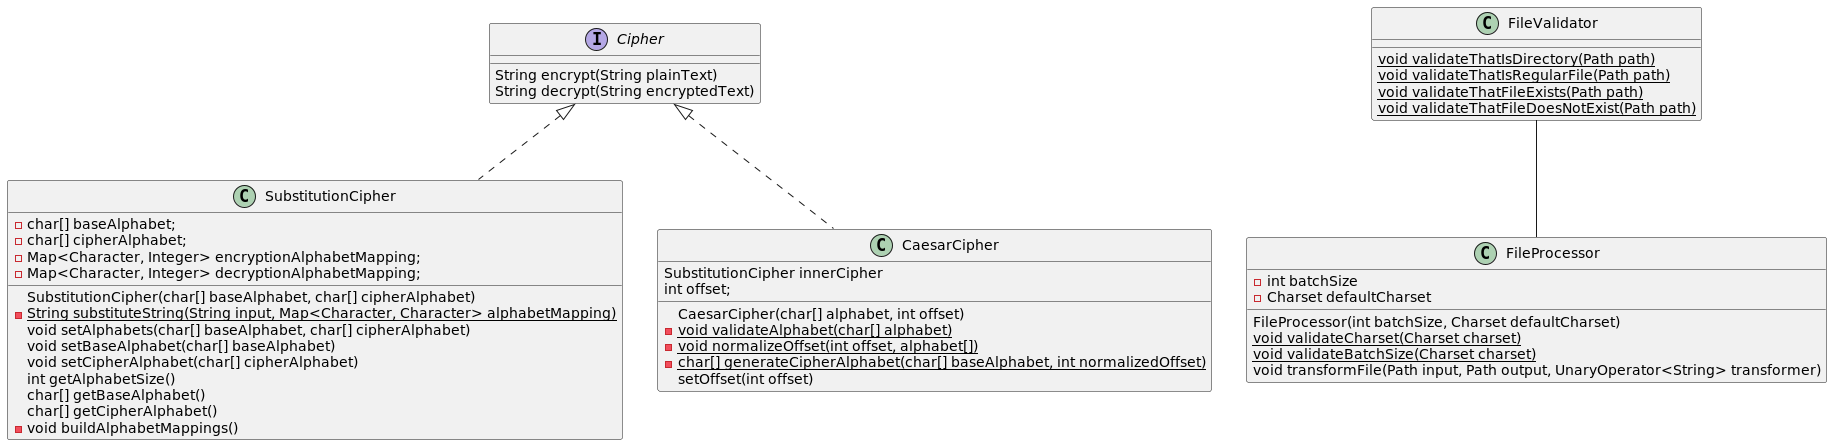

The diagram above was rendered by PlantUML. Its source (embedded in the PNG):
@startuml

interface Cipher {
    String encrypt(String plainText)
    String decrypt(String encryptedText)
}

class SubstitutionCipher implements Cipher {
    - char[] baseAlphabet;
    - char[] cipherAlphabet;
    - Map<Character, Integer> encryptionAlphabetMapping;
    - Map<Character, Integer> decryptionAlphabetMapping;

    SubstitutionCipher(char[] baseAlphabet, char[] cipherAlphabet)
    - {static} String substituteString(String input, Map<Character, Character> alphabetMapping)
    void setAlphabets(char[] baseAlphabet, char[] cipherAlphabet)
    void setBaseAlphabet(char[] baseAlphabet)
    void setCipherAlphabet(char[] cipherAlphabet)
    int getAlphabetSize()
    char[] getBaseAlphabet()
    char[] getCipherAlphabet()
    - void buildAlphabetMappings()
}

class CaesarCipher implements Cipher {
    SubstitutionCipher innerCipher
    int offset;

    CaesarCipher(char[] alphabet, int offset)
    - {static} void validateAlphabet(char[] alphabet)
    - {static} void normalizeOffset(int offset, alphabet[])
    - {static} char[] generateCipherAlphabet(char[] baseAlphabet, int normalizedOffset)
    setOffset(int offset)

}

class FileValidator {
    {static} void validateThatIsDirectory(Path path)
    {static} void validateThatIsRegularFile(Path path)
    {static} void validateThatFileExists(Path path)
    {static} void validateThatFileDoesNotExist(Path path)
}

class FileProcessor {
    - int batchSize
    - Charset defaultCharset

    FileProcessor(int batchSize, Charset defaultCharset)
    {static} void validateCharset(Charset charset)
    {static} void validateBatchSize(Charset charset)
    void transformFile(Path input, Path output, UnaryOperator<String> transformer)

}

FileValidator -- FileProcessor

@enduml